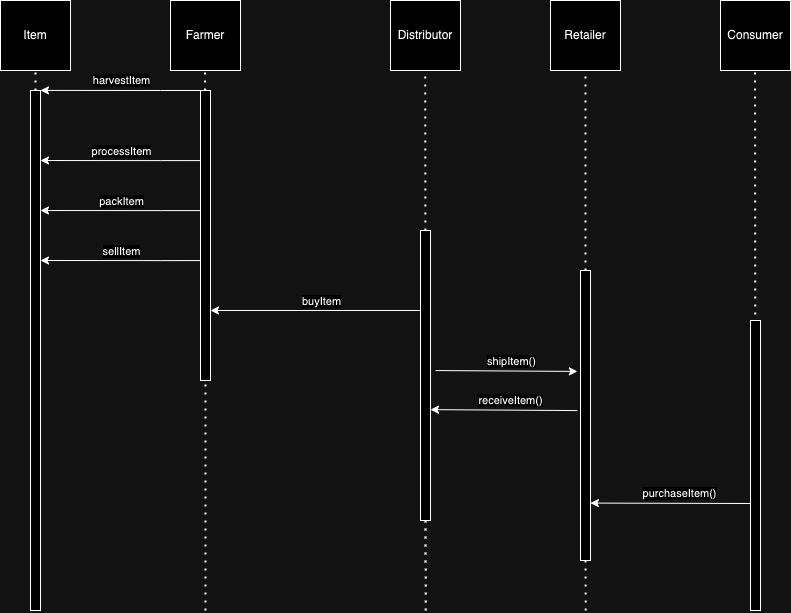

The diagram above was exported from draw.io. Its source (the exported page's mxGraphModel, read from the mxfile embedded in the PNG):
<mxGraphModel dx="1304" dy="756" grid="1" gridSize="10" guides="1" tooltips="1" connect="1" arrows="1" fold="1" page="1" pageScale="1" pageWidth="850" pageHeight="1100" math="0" shadow="0">
  <root>
    <mxCell id="0" />
    <mxCell id="1" parent="0" />
    <mxCell id="IYDsZaTOHo7OLIa8w5Bq-1" value="Farmer" style="whiteSpace=wrap;html=1;aspect=fixed;" parent="1" vertex="1">
      <mxGeometry x="200" y="70" width="70" height="70" as="geometry" />
    </mxCell>
    <mxCell id="IYDsZaTOHo7OLIa8w5Bq-2" value="Distributor" style="whiteSpace=wrap;html=1;aspect=fixed;" parent="1" vertex="1">
      <mxGeometry x="420" y="70" width="70" height="70" as="geometry" />
    </mxCell>
    <mxCell id="IYDsZaTOHo7OLIa8w5Bq-3" value="Retailer" style="whiteSpace=wrap;html=1;aspect=fixed;" parent="1" vertex="1">
      <mxGeometry x="580" y="70" width="70" height="70" as="geometry" />
    </mxCell>
    <mxCell id="IYDsZaTOHo7OLIa8w5Bq-4" value="Consumer" style="whiteSpace=wrap;html=1;aspect=fixed;" parent="1" vertex="1">
      <mxGeometry x="750" y="70" width="70" height="70" as="geometry" />
    </mxCell>
    <mxCell id="IYDsZaTOHo7OLIa8w5Bq-5" value="Item" style="whiteSpace=wrap;html=1;aspect=fixed;" parent="1" vertex="1">
      <mxGeometry x="30" y="70" width="70" height="70" as="geometry" />
    </mxCell>
    <mxCell id="IYDsZaTOHo7OLIa8w5Bq-7" value="" style="endArrow=none;dashed=1;html=1;dashPattern=1 3;strokeWidth=2;rounded=0;entryX=0.5;entryY=1;entryDx=0;entryDy=0;" parent="1" source="IYDsZaTOHo7OLIa8w5Bq-9" target="IYDsZaTOHo7OLIa8w5Bq-5" edge="1">
      <mxGeometry width="50" height="50" relative="1" as="geometry">
        <mxPoint x="65" y="680" as="sourcePoint" />
        <mxPoint x="450" y="360" as="targetPoint" />
      </mxGeometry>
    </mxCell>
    <mxCell id="IYDsZaTOHo7OLIa8w5Bq-10" value="" style="endArrow=none;dashed=1;html=1;dashPattern=1 3;strokeWidth=2;rounded=0;entryX=0.5;entryY=1;entryDx=0;entryDy=0;" parent="1" target="IYDsZaTOHo7OLIa8w5Bq-9" edge="1">
      <mxGeometry width="50" height="50" relative="1" as="geometry">
        <mxPoint x="65" y="680" as="sourcePoint" />
        <mxPoint x="65" y="140" as="targetPoint" />
      </mxGeometry>
    </mxCell>
    <mxCell id="IYDsZaTOHo7OLIa8w5Bq-9" value="" style="rounded=0;whiteSpace=wrap;html=1;" parent="1" vertex="1">
      <mxGeometry x="60" y="160" width="10" height="520" as="geometry" />
    </mxCell>
    <mxCell id="IYDsZaTOHo7OLIa8w5Bq-11" value="" style="endArrow=none;dashed=1;html=1;dashPattern=1 3;strokeWidth=2;rounded=0;entryX=0.5;entryY=1;entryDx=0;entryDy=0;" parent="1" source="IYDsZaTOHo7OLIa8w5Bq-12" edge="1">
      <mxGeometry width="50" height="50" relative="1" as="geometry">
        <mxPoint x="240" y="680" as="sourcePoint" />
        <mxPoint x="234.5" y="140" as="targetPoint" />
      </mxGeometry>
    </mxCell>
    <mxCell id="IYDsZaTOHo7OLIa8w5Bq-13" value="" style="endArrow=none;dashed=1;html=1;dashPattern=1 3;strokeWidth=2;rounded=0;entryX=0.5;entryY=1;entryDx=0;entryDy=0;" parent="1" target="IYDsZaTOHo7OLIa8w5Bq-12" edge="1">
      <mxGeometry width="50" height="50" relative="1" as="geometry">
        <mxPoint x="235" y="680" as="sourcePoint" />
        <mxPoint x="234.5" y="140" as="targetPoint" />
      </mxGeometry>
    </mxCell>
    <mxCell id="IYDsZaTOHo7OLIa8w5Bq-17" style="edgeStyle=orthogonalEdgeStyle;rounded=0;orthogonalLoop=1;jettySize=auto;html=1;exitX=0;exitY=0;exitDx=0;exitDy=0;" parent="1" source="IYDsZaTOHo7OLIa8w5Bq-12" edge="1">
      <mxGeometry relative="1" as="geometry">
        <mxPoint x="70" y="159.91228070175436" as="targetPoint" />
        <Array as="points">
          <mxPoint x="190" y="160" />
          <mxPoint x="190" y="160" />
        </Array>
      </mxGeometry>
    </mxCell>
    <mxCell id="IYDsZaTOHo7OLIa8w5Bq-18" value="harvestItem" style="edgeLabel;html=1;align=center;verticalAlign=middle;resizable=0;points=[];" parent="IYDsZaTOHo7OLIa8w5Bq-17" vertex="1" connectable="0">
      <mxGeometry x="-0.1631" y="-1" relative="1" as="geometry">
        <mxPoint x="-13" y="-9" as="offset" />
      </mxGeometry>
    </mxCell>
    <mxCell id="IYDsZaTOHo7OLIa8w5Bq-12" value="" style="rounded=0;whiteSpace=wrap;html=1;" parent="1" vertex="1">
      <mxGeometry x="230" y="160" width="10" height="290" as="geometry" />
    </mxCell>
    <mxCell id="IYDsZaTOHo7OLIa8w5Bq-19" style="edgeStyle=orthogonalEdgeStyle;rounded=0;orthogonalLoop=1;jettySize=auto;html=1;exitX=0;exitY=0;exitDx=0;exitDy=0;" parent="1" edge="1">
      <mxGeometry relative="1" as="geometry">
        <mxPoint x="70" y="230.00228070175436" as="targetPoint" />
        <mxPoint x="230" y="230.09" as="sourcePoint" />
        <Array as="points">
          <mxPoint x="190" y="230.09" />
          <mxPoint x="190" y="230.09" />
        </Array>
      </mxGeometry>
    </mxCell>
    <mxCell id="IYDsZaTOHo7OLIa8w5Bq-20" value="processItem" style="edgeLabel;html=1;align=center;verticalAlign=middle;resizable=0;points=[];" parent="IYDsZaTOHo7OLIa8w5Bq-19" vertex="1" connectable="0">
      <mxGeometry x="-0.1631" y="-1" relative="1" as="geometry">
        <mxPoint x="-13" y="-9" as="offset" />
      </mxGeometry>
    </mxCell>
    <mxCell id="IYDsZaTOHo7OLIa8w5Bq-21" style="edgeStyle=orthogonalEdgeStyle;rounded=0;orthogonalLoop=1;jettySize=auto;html=1;exitX=0;exitY=0;exitDx=0;exitDy=0;" parent="1" edge="1">
      <mxGeometry relative="1" as="geometry">
        <mxPoint x="70" y="280.00228070175433" as="targetPoint" />
        <mxPoint x="230" y="280.09000000000003" as="sourcePoint" />
        <Array as="points">
          <mxPoint x="190" y="280.09000000000003" />
          <mxPoint x="190" y="280.09000000000003" />
        </Array>
      </mxGeometry>
    </mxCell>
    <mxCell id="IYDsZaTOHo7OLIa8w5Bq-22" value="packItem" style="edgeLabel;html=1;align=center;verticalAlign=middle;resizable=0;points=[];" parent="IYDsZaTOHo7OLIa8w5Bq-21" vertex="1" connectable="0">
      <mxGeometry x="-0.1631" y="-1" relative="1" as="geometry">
        <mxPoint x="-13" y="-9" as="offset" />
      </mxGeometry>
    </mxCell>
    <mxCell id="IYDsZaTOHo7OLIa8w5Bq-23" style="edgeStyle=orthogonalEdgeStyle;rounded=0;orthogonalLoop=1;jettySize=auto;html=1;exitX=0;exitY=0;exitDx=0;exitDy=0;" parent="1" edge="1">
      <mxGeometry relative="1" as="geometry">
        <mxPoint x="70" y="330.00228070175433" as="targetPoint" />
        <mxPoint x="230" y="330.09000000000003" as="sourcePoint" />
        <Array as="points">
          <mxPoint x="190" y="330.09000000000003" />
          <mxPoint x="190" y="330.09000000000003" />
        </Array>
      </mxGeometry>
    </mxCell>
    <mxCell id="IYDsZaTOHo7OLIa8w5Bq-24" value="sellItem" style="edgeLabel;html=1;align=center;verticalAlign=middle;resizable=0;points=[];" parent="IYDsZaTOHo7OLIa8w5Bq-23" vertex="1" connectable="0">
      <mxGeometry x="-0.1631" y="-1" relative="1" as="geometry">
        <mxPoint x="-13" y="-9" as="offset" />
      </mxGeometry>
    </mxCell>
    <mxCell id="IYDsZaTOHo7OLIa8w5Bq-25" value="" style="endArrow=none;dashed=1;html=1;dashPattern=1 3;strokeWidth=2;rounded=0;entryX=0.5;entryY=1;entryDx=0;entryDy=0;" parent="1" source="IYDsZaTOHo7OLIa8w5Bq-36" edge="1">
      <mxGeometry width="50" height="50" relative="1" as="geometry">
        <mxPoint x="455.25" y="680" as="sourcePoint" />
        <mxPoint x="454.75" y="140" as="targetPoint" />
      </mxGeometry>
    </mxCell>
    <mxCell id="IYDsZaTOHo7OLIa8w5Bq-29" style="edgeStyle=orthogonalEdgeStyle;rounded=0;orthogonalLoop=1;jettySize=auto;html=1;exitX=0;exitY=0.75;exitDx=0;exitDy=0;" parent="1" edge="1">
      <mxGeometry relative="1" as="geometry">
        <mxPoint x="240" y="380" as="targetPoint" />
        <mxPoint x="450" y="377.4999999999998" as="sourcePoint" />
        <Array as="points">
          <mxPoint x="450" y="380" />
        </Array>
      </mxGeometry>
    </mxCell>
    <mxCell id="IYDsZaTOHo7OLIa8w5Bq-30" value="buyItem" style="edgeLabel;html=1;align=center;verticalAlign=middle;resizable=0;points=[];" parent="IYDsZaTOHo7OLIa8w5Bq-29" vertex="1" connectable="0">
      <mxGeometry x="-0.1631" y="-1" relative="1" as="geometry">
        <mxPoint x="-13" y="-9" as="offset" />
      </mxGeometry>
    </mxCell>
    <mxCell id="IYDsZaTOHo7OLIa8w5Bq-37" value="" style="endArrow=none;dashed=1;html=1;dashPattern=1 3;strokeWidth=2;rounded=0;entryX=0.5;entryY=1;entryDx=0;entryDy=0;" parent="1" target="IYDsZaTOHo7OLIa8w5Bq-36" edge="1">
      <mxGeometry width="50" height="50" relative="1" as="geometry">
        <mxPoint x="455.25" y="680" as="sourcePoint" />
        <mxPoint x="454.75" y="140" as="targetPoint" />
      </mxGeometry>
    </mxCell>
    <mxCell id="IYDsZaTOHo7OLIa8w5Bq-36" value="" style="rounded=0;whiteSpace=wrap;html=1;" parent="1" vertex="1">
      <mxGeometry x="450" y="300" width="10" height="290" as="geometry" />
    </mxCell>
    <mxCell id="IYDsZaTOHo7OLIa8w5Bq-39" value="" style="endArrow=none;dashed=1;html=1;dashPattern=1 3;strokeWidth=2;rounded=0;entryX=0.5;entryY=1;entryDx=0;entryDy=0;" parent="1" target="IYDsZaTOHo7OLIa8w5Bq-40" edge="1">
      <mxGeometry width="50" height="50" relative="1" as="geometry">
        <mxPoint x="615.25" y="680" as="sourcePoint" />
        <mxPoint x="614.75" y="140" as="targetPoint" />
      </mxGeometry>
    </mxCell>
    <mxCell id="IYDsZaTOHo7OLIa8w5Bq-40" value="" style="rounded=0;whiteSpace=wrap;html=1;" parent="1" vertex="1">
      <mxGeometry x="610" y="340" width="10" height="290" as="geometry" />
    </mxCell>
    <mxCell id="IYDsZaTOHo7OLIa8w5Bq-41" value="" style="endArrow=none;dashed=1;html=1;dashPattern=1 3;strokeWidth=2;rounded=0;entryX=0.5;entryY=1;entryDx=0;entryDy=0;exitX=0.5;exitY=0;exitDx=0;exitDy=0;" parent="1" source="IYDsZaTOHo7OLIa8w5Bq-40" target="IYDsZaTOHo7OLIa8w5Bq-3" edge="1">
      <mxGeometry width="50" height="50" relative="1" as="geometry">
        <mxPoint x="614.82" y="310" as="sourcePoint" />
        <mxPoint x="614.57" y="230" as="targetPoint" />
      </mxGeometry>
    </mxCell>
    <mxCell id="IYDsZaTOHo7OLIa8w5Bq-46" value="" style="endArrow=classic;html=1;rounded=0;exitX=-0.313;exitY=0.483;exitDx=0;exitDy=0;exitPerimeter=0;" parent="1" source="IYDsZaTOHo7OLIa8w5Bq-40" edge="1">
      <mxGeometry width="50" height="50" relative="1" as="geometry">
        <mxPoint x="580" y="479.13" as="sourcePoint" />
        <mxPoint x="460" y="479.13" as="targetPoint" />
      </mxGeometry>
    </mxCell>
    <mxCell id="IYDsZaTOHo7OLIa8w5Bq-47" value="receiveItem()" style="edgeLabel;html=1;align=center;verticalAlign=middle;resizable=0;points=[];" parent="IYDsZaTOHo7OLIa8w5Bq-46" vertex="1" connectable="0">
      <mxGeometry x="-0.2774" y="-3" relative="1" as="geometry">
        <mxPoint x="-14" y="-7" as="offset" />
      </mxGeometry>
    </mxCell>
    <mxCell id="IYDsZaTOHo7OLIa8w5Bq-49" value="" style="endArrow=classic;html=1;rounded=0;exitX=1.513;exitY=0.345;exitDx=0;exitDy=0;exitPerimeter=0;entryX=-0.313;entryY=0.348;entryDx=0;entryDy=0;entryPerimeter=0;" parent="1" target="IYDsZaTOHo7OLIa8w5Bq-40" edge="1">
      <mxGeometry width="50" height="50" relative="1" as="geometry">
        <mxPoint x="465.1300000000001" y="440.04999999999995" as="sourcePoint" />
        <mxPoint x="590" y="440" as="targetPoint" />
      </mxGeometry>
    </mxCell>
    <mxCell id="IYDsZaTOHo7OLIa8w5Bq-50" value="shipItem()" style="edgeLabel;html=1;align=center;verticalAlign=middle;resizable=0;points=[];" parent="IYDsZaTOHo7OLIa8w5Bq-49" vertex="1" connectable="0">
      <mxGeometry x="-0.2774" y="-3" relative="1" as="geometry">
        <mxPoint x="24" y="-13" as="offset" />
      </mxGeometry>
    </mxCell>
    <mxCell id="IYDsZaTOHo7OLIa8w5Bq-51" value="" style="endArrow=none;dashed=1;html=1;dashPattern=1 3;strokeWidth=2;rounded=0;entryX=0.5;entryY=1;entryDx=0;entryDy=0;" parent="1" edge="1">
      <mxGeometry width="50" height="50" relative="1" as="geometry">
        <mxPoint x="785" y="680" as="sourcePoint" />
        <mxPoint x="784.5699999999999" y="140" as="targetPoint" />
      </mxGeometry>
    </mxCell>
    <mxCell id="IYDsZaTOHo7OLIa8w5Bq-52" value="" style="rounded=0;whiteSpace=wrap;html=1;" parent="1" vertex="1">
      <mxGeometry x="780" y="390" width="10" height="290" as="geometry" />
    </mxCell>
    <mxCell id="IYDsZaTOHo7OLIa8w5Bq-53" value="" style="endArrow=classic;html=1;rounded=0;entryX=0.991;entryY=0.802;entryDx=0;entryDy=0;entryPerimeter=0;" parent="1" target="IYDsZaTOHo7OLIa8w5Bq-40" edge="1">
      <mxGeometry width="50" height="50" relative="1" as="geometry">
        <mxPoint x="780" y="573" as="sourcePoint" />
        <mxPoint x="643" y="570" as="targetPoint" />
      </mxGeometry>
    </mxCell>
    <mxCell id="IYDsZaTOHo7OLIa8w5Bq-54" value="purchaseItem()" style="edgeLabel;html=1;align=center;verticalAlign=middle;resizable=0;points=[];" parent="IYDsZaTOHo7OLIa8w5Bq-53" vertex="1" connectable="0">
      <mxGeometry x="-0.2774" y="-3" relative="1" as="geometry">
        <mxPoint x="-14" y="-7" as="offset" />
      </mxGeometry>
    </mxCell>
  </root>
</mxGraphModel>